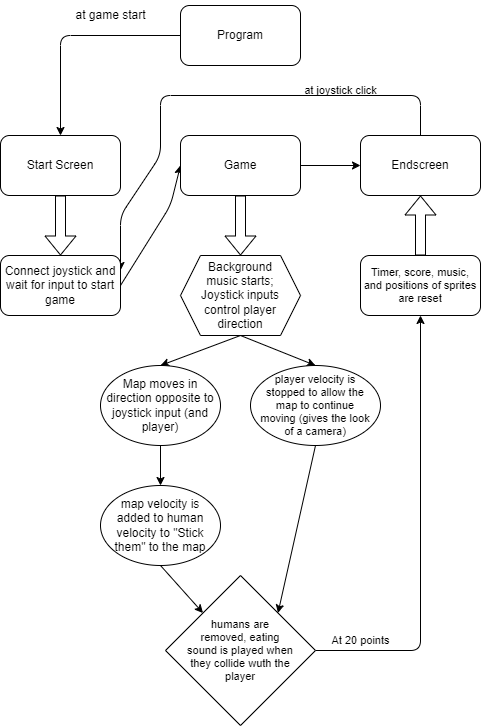

The diagram above was exported from draw.io. Its source (the exported page's mxGraphModel, read from the mxfile embedded in the PNG):
<mxGraphModel dx="498" dy="787" grid="1" gridSize="10" guides="1" tooltips="1" connect="1" arrows="1" fold="1" page="1" pageScale="1" pageWidth="850" pageHeight="1100" math="0" shadow="0">
  <root>
    <mxCell id="0" />
    <mxCell id="1" parent="0" />
    <mxCell id="7" style="edgeStyle=none;html=1;exitX=0;exitY=0.5;exitDx=0;exitDy=0;entryX=0.5;entryY=0;entryDx=0;entryDy=0;" edge="1" parent="1" source="2" target="3">
      <mxGeometry relative="1" as="geometry">
        <mxPoint x="140" y="260" as="targetPoint" />
        <Array as="points">
          <mxPoint x="100" y="220" />
        </Array>
      </mxGeometry>
    </mxCell>
    <mxCell id="2" value="Program" style="rounded=1;whiteSpace=wrap;html=1;" vertex="1" parent="1">
      <mxGeometry x="220" y="190" width="120" height="60" as="geometry" />
    </mxCell>
    <mxCell id="14" style="edgeStyle=none;html=1;exitX=1;exitY=0.5;exitDx=0;exitDy=0;entryX=0;entryY=0.5;entryDx=0;entryDy=0;" edge="1" parent="1" source="19" target="4">
      <mxGeometry relative="1" as="geometry">
        <Array as="points">
          <mxPoint x="210" y="390" />
        </Array>
      </mxGeometry>
    </mxCell>
    <mxCell id="3" value="Start Screen" style="rounded=1;whiteSpace=wrap;html=1;" vertex="1" parent="1">
      <mxGeometry x="40" y="320" width="120" height="60" as="geometry" />
    </mxCell>
    <mxCell id="15" style="edgeStyle=none;html=1;exitX=1;exitY=0.5;exitDx=0;exitDy=0;entryX=0;entryY=0.5;entryDx=0;entryDy=0;" edge="1" parent="1" source="4" target="5">
      <mxGeometry relative="1" as="geometry" />
    </mxCell>
    <mxCell id="4" value="Game" style="rounded=1;whiteSpace=wrap;html=1;" vertex="1" parent="1">
      <mxGeometry x="220" y="320" width="120" height="60" as="geometry" />
    </mxCell>
    <mxCell id="17" style="edgeStyle=none;html=1;exitX=0.5;exitY=0;exitDx=0;exitDy=0;entryX=1;entryY=0.25;entryDx=0;entryDy=0;" edge="1" parent="1" source="5" target="19">
      <mxGeometry relative="1" as="geometry">
        <mxPoint x="70" y="270" as="targetPoint" />
        <Array as="points">
          <mxPoint x="460" y="280" />
          <mxPoint x="200" y="280" />
          <mxPoint x="200" y="340" />
          <mxPoint x="160" y="400" />
        </Array>
      </mxGeometry>
    </mxCell>
    <mxCell id="5" value="Endscreen" style="rounded=1;whiteSpace=wrap;html=1;" vertex="1" parent="1">
      <mxGeometry x="400" y="320" width="120" height="60" as="geometry" />
    </mxCell>
    <mxCell id="10" value="at game start" style="text;html=1;align=center;verticalAlign=middle;resizable=0;points=[];autosize=1;strokeColor=none;fillColor=none;" vertex="1" parent="1">
      <mxGeometry x="105" y="185" width="90" height="30" as="geometry" />
    </mxCell>
    <mxCell id="18" value="" style="shape=flexArrow;endArrow=classic;html=1;exitX=0.5;exitY=1;exitDx=0;exitDy=0;" edge="1" parent="1" source="3">
      <mxGeometry width="50" height="50" relative="1" as="geometry">
        <mxPoint x="260" y="530" as="sourcePoint" />
        <mxPoint x="100" y="440" as="targetPoint" />
      </mxGeometry>
    </mxCell>
    <mxCell id="19" value="Connect joystick and wait for input to start game" style="rounded=1;whiteSpace=wrap;html=1;" vertex="1" parent="1">
      <mxGeometry x="40" y="440" width="120" height="60" as="geometry" />
    </mxCell>
    <mxCell id="20" value="" style="shape=flexArrow;endArrow=classic;html=1;exitX=0.5;exitY=1;exitDx=0;exitDy=0;" edge="1" parent="1" source="4">
      <mxGeometry width="50" height="50" relative="1" as="geometry">
        <mxPoint x="250" y="510" as="sourcePoint" />
        <mxPoint x="280" y="440" as="targetPoint" />
      </mxGeometry>
    </mxCell>
    <mxCell id="24" style="edgeStyle=none;html=1;exitX=0.5;exitY=1;exitDx=0;exitDy=0;entryX=0.5;entryY=0;entryDx=0;entryDy=0;" edge="1" parent="1" source="21" target="22">
      <mxGeometry relative="1" as="geometry" />
    </mxCell>
    <mxCell id="28" style="edgeStyle=none;html=1;exitX=0.5;exitY=1;exitDx=0;exitDy=0;entryX=0.5;entryY=0;entryDx=0;entryDy=0;" edge="1" parent="1" source="21" target="27">
      <mxGeometry relative="1" as="geometry" />
    </mxCell>
    <mxCell id="21" value="Background music starts;&lt;br&gt;Joystick inputs control player direction" style="shape=hexagon;perimeter=hexagonPerimeter2;whiteSpace=wrap;html=1;fixedSize=1;spacing=13;" vertex="1" parent="1">
      <mxGeometry x="220" y="440" width="120" height="80" as="geometry" />
    </mxCell>
    <mxCell id="26" style="edgeStyle=none;html=1;exitX=0.5;exitY=1;exitDx=0;exitDy=0;entryX=0.5;entryY=0;entryDx=0;entryDy=0;" edge="1" parent="1" source="22" target="25">
      <mxGeometry relative="1" as="geometry" />
    </mxCell>
    <mxCell id="22" value="Map moves in direction opposite to joystick input (and player)" style="ellipse;whiteSpace=wrap;html=1;" vertex="1" parent="1">
      <mxGeometry x="140" y="550" width="120" height="80" as="geometry" />
    </mxCell>
    <mxCell id="30" style="edgeStyle=none;html=1;exitX=0.5;exitY=1;exitDx=0;exitDy=0;entryX=0;entryY=0;entryDx=0;entryDy=0;fontSize=11;" edge="1" parent="1" source="25" target="29">
      <mxGeometry relative="1" as="geometry" />
    </mxCell>
    <mxCell id="25" value="map velocity is added to human velocity to &quot;Stick them&quot; to the map" style="ellipse;whiteSpace=wrap;html=1;spacing=4;" vertex="1" parent="1">
      <mxGeometry x="140" y="670" width="120" height="80" as="geometry" />
    </mxCell>
    <mxCell id="31" style="edgeStyle=none;html=1;exitX=0.5;exitY=1;exitDx=0;exitDy=0;entryX=1;entryY=0;entryDx=0;entryDy=0;fontSize=11;" edge="1" parent="1" source="27" target="29">
      <mxGeometry relative="1" as="geometry" />
    </mxCell>
    <mxCell id="27" value="player velocity is stopped to allow the map to continue moving (gives the look of a camera)" style="ellipse;whiteSpace=wrap;html=1;fontSize=11;spacing=8;" vertex="1" parent="1">
      <mxGeometry x="290" y="550" width="130" height="80" as="geometry" />
    </mxCell>
    <mxCell id="32" style="edgeStyle=none;html=1;exitX=1;exitY=0.5;exitDx=0;exitDy=0;fontSize=11;" edge="1" parent="1" source="29" target="36">
      <mxGeometry relative="1" as="geometry">
        <mxPoint x="470" y="500" as="targetPoint" />
        <Array as="points">
          <mxPoint x="460" y="835" />
        </Array>
      </mxGeometry>
    </mxCell>
    <mxCell id="29" value="humans are removed, eating sound is played when they collide wuth the player" style="rhombus;whiteSpace=wrap;html=1;fontSize=11;spacing=23;" vertex="1" parent="1">
      <mxGeometry x="205" y="760" width="150" height="150" as="geometry" />
    </mxCell>
    <mxCell id="33" value="At 20 points" style="text;html=1;align=center;verticalAlign=middle;resizable=0;points=[];autosize=1;strokeColor=none;fillColor=none;fontSize=11;" vertex="1" parent="1">
      <mxGeometry x="360" y="810" width="80" height="30" as="geometry" />
    </mxCell>
    <mxCell id="34" value="at joystick click" style="text;html=1;align=center;verticalAlign=middle;resizable=0;points=[];autosize=1;strokeColor=none;fillColor=none;fontSize=11;" vertex="1" parent="1">
      <mxGeometry x="330" y="260" width="100" height="30" as="geometry" />
    </mxCell>
    <mxCell id="36" value="Timer, score, music, and positions of sprites are reset" style="rounded=1;whiteSpace=wrap;html=1;fontSize=11;" vertex="1" parent="1">
      <mxGeometry x="400" y="440" width="120" height="60" as="geometry" />
    </mxCell>
    <mxCell id="38" value="" style="shape=flexArrow;endArrow=classic;html=1;fontSize=11;entryX=0.5;entryY=1;entryDx=0;entryDy=0;exitX=0.5;exitY=0;exitDx=0;exitDy=0;" edge="1" parent="1" source="36" target="5">
      <mxGeometry width="50" height="50" relative="1" as="geometry">
        <mxPoint x="250" y="600" as="sourcePoint" />
        <mxPoint x="300" y="550" as="targetPoint" />
      </mxGeometry>
    </mxCell>
  </root>
</mxGraphModel>